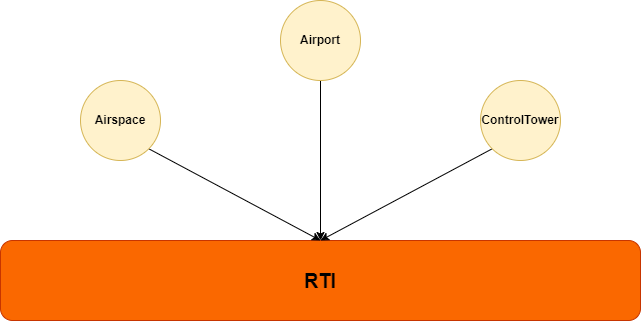

The diagram above was exported from draw.io. Its source (the exported page's mxGraphModel, read from the mxfile embedded in the PNG):
<mxGraphModel dx="1038" dy="649" grid="1" gridSize="10" guides="1" tooltips="1" connect="1" arrows="1" fold="1" page="1" pageScale="1" pageWidth="827" pageHeight="1169" math="0" shadow="0">
  <root>
    <mxCell id="0" />
    <mxCell id="1" parent="0" />
    <mxCell id="YT8eCG7gbQzZaBMeP0d--1" value="&lt;font style=&quot;font-size: 20px;&quot;&gt;RTI&lt;/font&gt;" style="rounded=1;whiteSpace=wrap;html=1;fontStyle=1;fillColor=#fa6800;strokeColor=#C73500;fontColor=#000000;" vertex="1" parent="1">
      <mxGeometry x="120" y="360" width="640" height="80" as="geometry" />
    </mxCell>
    <mxCell id="YT8eCG7gbQzZaBMeP0d--5" style="rounded=0;orthogonalLoop=1;jettySize=auto;html=1;exitX=1;exitY=1;exitDx=0;exitDy=0;entryX=0.5;entryY=0;entryDx=0;entryDy=0;fontStyle=1" edge="1" parent="1" source="YT8eCG7gbQzZaBMeP0d--2" target="YT8eCG7gbQzZaBMeP0d--1">
      <mxGeometry relative="1" as="geometry" />
    </mxCell>
    <mxCell id="YT8eCG7gbQzZaBMeP0d--2" value="Airspace" style="ellipse;whiteSpace=wrap;html=1;aspect=fixed;fontStyle=1;fillColor=#fff2cc;strokeColor=#d6b656;" vertex="1" parent="1">
      <mxGeometry x="200" y="200" width="80" height="80" as="geometry" />
    </mxCell>
    <mxCell id="YT8eCG7gbQzZaBMeP0d--6" style="edgeStyle=orthogonalEdgeStyle;rounded=0;orthogonalLoop=1;jettySize=auto;html=1;exitX=0.5;exitY=1;exitDx=0;exitDy=0;entryX=0.5;entryY=0;entryDx=0;entryDy=0;fontStyle=1" edge="1" parent="1" source="YT8eCG7gbQzZaBMeP0d--3" target="YT8eCG7gbQzZaBMeP0d--1">
      <mxGeometry relative="1" as="geometry" />
    </mxCell>
    <mxCell id="YT8eCG7gbQzZaBMeP0d--3" value="Airport" style="ellipse;whiteSpace=wrap;html=1;aspect=fixed;fontStyle=1;fillColor=#fff2cc;strokeColor=#d6b656;" vertex="1" parent="1">
      <mxGeometry x="400" y="120" width="80" height="80" as="geometry" />
    </mxCell>
    <mxCell id="YT8eCG7gbQzZaBMeP0d--7" style="rounded=0;orthogonalLoop=1;jettySize=auto;html=1;exitX=0;exitY=1;exitDx=0;exitDy=0;entryX=0.5;entryY=0;entryDx=0;entryDy=0;fontStyle=1" edge="1" parent="1" source="YT8eCG7gbQzZaBMeP0d--4" target="YT8eCG7gbQzZaBMeP0d--1">
      <mxGeometry relative="1" as="geometry" />
    </mxCell>
    <mxCell id="YT8eCG7gbQzZaBMeP0d--4" value="ControlTower" style="ellipse;whiteSpace=wrap;html=1;aspect=fixed;fontStyle=1;fillColor=#fff2cc;strokeColor=#d6b656;" vertex="1" parent="1">
      <mxGeometry x="600" y="200" width="80" height="80" as="geometry" />
    </mxCell>
  </root>
</mxGraphModel>